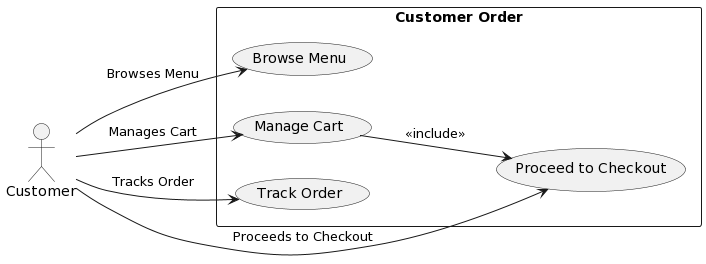

The diagram above was rendered by PlantUML. Its source (embedded in the PNG):
@startuml
left to right direction
skinparam packageStyle rectangle

actor Customer as C
rectangle "Customer Order" {
  usecase (Browse Menu) as UC1
  usecase (Manage Cart) as UC2
  usecase (Proceed to Checkout) as UC3
  usecase (Track Order) as UC4
}

C --> UC1 : Browses Menu
C --> UC2 : Manages Cart
C --> UC3 : Proceeds to Checkout
C --> UC4 : Tracks Order

UC2 --> UC3 : <<include>>
@enduml